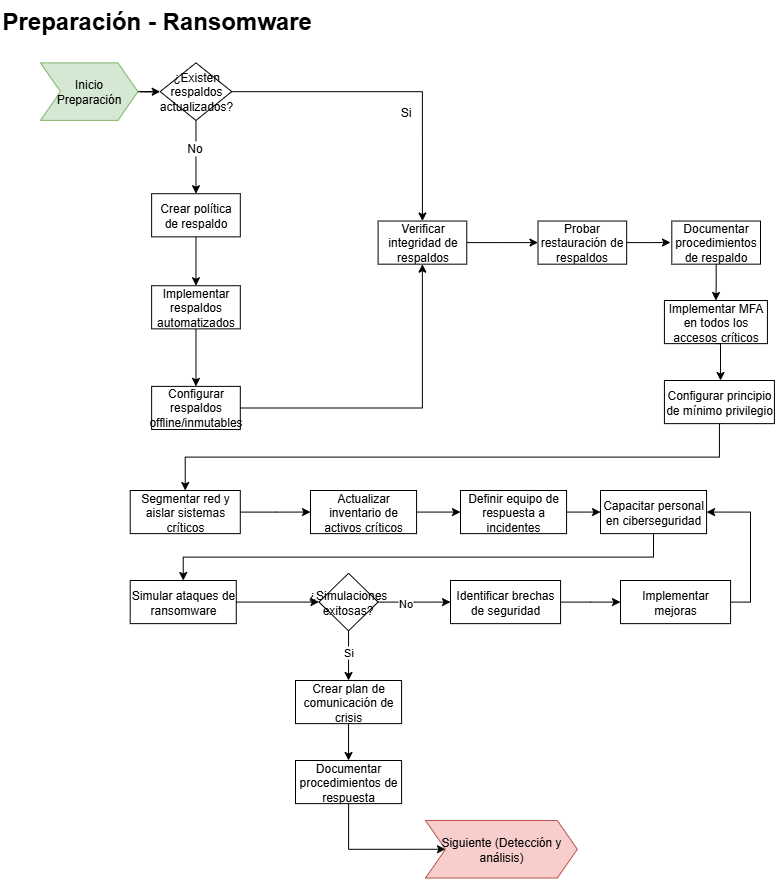

The diagram above was exported from draw.io. Its source (the exported page's mxGraphModel, read from the mxfile embedded in the PNG):
<mxGraphModel dx="1191" dy="617" grid="1" gridSize="10" guides="1" tooltips="1" connect="1" arrows="1" fold="1" page="1" pageScale="1" pageWidth="850" pageHeight="1100" math="0" shadow="0">
  <root>
    <mxCell id="0" />
    <mxCell id="1" parent="0" />
    <mxCell id="IUoevI0_-8RUAT1eWxWM-1" value="&lt;h1 style=&quot;margin-top: 0px;&quot;&gt;&lt;span style=&quot;background-color: transparent; color: light-dark(rgb(0, 0, 0), rgb(255, 255, 255));&quot;&gt;Preparación - Ransomware&lt;/span&gt;&lt;/h1&gt;" style="text;html=1;whiteSpace=wrap;overflow=hidden;rounded=0;" parent="1" vertex="1">
      <mxGeometry y="10" width="351" height="50" as="geometry" />
    </mxCell>
    <mxCell id="IUoevI0_-8RUAT1eWxWM-3" value="&lt;font&gt;Inicio Preparación&lt;/font&gt;" style="shape=step;perimeter=stepPerimeter;whiteSpace=wrap;html=1;fixedSize=1;fontSize=12;fillColor=#d5e8d4;strokeColor=#82b366;" parent="1" vertex="1">
      <mxGeometry x="40" y="72.38" width="97.46" height="57.51" as="geometry" />
    </mxCell>
    <mxCell id="IUoevI0_-8RUAT1eWxWM-4" value="" style="edgeStyle=orthogonalEdgeStyle;rounded=0;orthogonalLoop=1;jettySize=auto;html=1;fontSize=12;entryX=0.5;entryY=0;entryDx=0;entryDy=0;" parent="1" source="IUoevI0_-8RUAT1eWxWM-29" target="IUoevI0_-8RUAT1eWxWM-30" edge="1">
      <mxGeometry relative="1" as="geometry">
        <mxPoint x="276.36903869828075" y="101.13414476239802" as="targetPoint" />
      </mxGeometry>
    </mxCell>
    <mxCell id="IUoevI0_-8RUAT1eWxWM-5" value="" style="edgeStyle=orthogonalEdgeStyle;rounded=0;orthogonalLoop=1;jettySize=auto;html=1;fontSize=12;" parent="1" source="IUoevI0_-8RUAT1eWxWM-29" target="IUoevI0_-8RUAT1eWxWM-11" edge="1">
      <mxGeometry relative="1" as="geometry" />
    </mxCell>
    <mxCell id="IUoevI0_-8RUAT1eWxWM-6" value="No" style="edgeLabel;html=1;align=center;verticalAlign=middle;resizable=0;points=[];fontSize=12;" parent="IUoevI0_-8RUAT1eWxWM-5" connectable="0" vertex="1">
      <mxGeometry x="-0.2242" y="-2" relative="1" as="geometry">
        <mxPoint as="offset" />
      </mxGeometry>
    </mxCell>
    <mxCell id="IUoevI0_-8RUAT1eWxWM-9" value="Si" style="text;html=1;align=center;verticalAlign=middle;resizable=0;points=[];autosize=1;strokeColor=none;fillColor=none;fontSize=12;" parent="1" vertex="1">
      <mxGeometry x="390.00366946694453" y="107.08609650826536" width="30" height="30" as="geometry" />
    </mxCell>
    <mxCell id="IUoevI0_-8RUAT1eWxWM-10" value="" style="edgeStyle=orthogonalEdgeStyle;rounded=0;orthogonalLoop=1;jettySize=auto;html=1;fontSize=12;" parent="1" source="IUoevI0_-8RUAT1eWxWM-11" target="IUoevI0_-8RUAT1eWxWM-13" edge="1">
      <mxGeometry relative="1" as="geometry" />
    </mxCell>
    <mxCell id="IUoevI0_-8RUAT1eWxWM-11" value="Crear política de respaldo" style="whiteSpace=wrap;html=1;fontSize=12;" parent="1" vertex="1">
      <mxGeometry x="151.12610769400843" y="203.21828736674004" width="88.6675617729361" height="43.13414476239804" as="geometry" />
    </mxCell>
    <mxCell id="IUoevI0_-8RUAT1eWxWM-12" value="" style="edgeStyle=orthogonalEdgeStyle;rounded=0;orthogonalLoop=1;jettySize=auto;html=1;fontSize=12;" parent="1" source="IUoevI0_-8RUAT1eWxWM-13" target="IUoevI0_-8RUAT1eWxWM-16" edge="1">
      <mxGeometry relative="1" as="geometry" />
    </mxCell>
    <mxCell id="IUoevI0_-8RUAT1eWxWM-13" value="Implementar respaldos automatizados" style="whiteSpace=wrap;html=1;fontSize=12;" parent="1" vertex="1">
      <mxGeometry x="151.12610769400843" y="295.2377961931892" width="88.6675617729361" height="43.13414476239804" as="geometry" />
    </mxCell>
    <mxCell id="IUoevI0_-8RUAT1eWxWM-15" value="" style="edgeStyle=orthogonalEdgeStyle;rounded=0;orthogonalLoop=1;jettySize=auto;html=1;fontSize=12;" parent="1" source="IUoevI0_-8RUAT1eWxWM-16" target="IUoevI0_-8RUAT1eWxWM-30" edge="1">
      <mxGeometry relative="1" as="geometry" />
    </mxCell>
    <mxCell id="IUoevI0_-8RUAT1eWxWM-16" value="Configurar respaldos offline/inmutables" style="whiteSpace=wrap;html=1;fontSize=12;" parent="1" vertex="1">
      <mxGeometry x="151.12610769400843" y="395.88413397211804" width="88.6675617729361" height="43.13414476239804" as="geometry" />
    </mxCell>
    <mxCell id="IUoevI0_-8RUAT1eWxWM-17" value="" style="edgeStyle=orthogonalEdgeStyle;rounded=0;orthogonalLoop=1;jettySize=auto;html=1;fontSize=12;entryX=0;entryY=0.5;entryDx=0;entryDy=0;" parent="1" source="IUoevI0_-8RUAT1eWxWM-30" target="IUoevI0_-8RUAT1eWxWM-32" edge="1">
      <mxGeometry relative="1" as="geometry">
        <mxPoint x="509.8602847003458" y="252.10365143079116" as="targetPoint" />
      </mxGeometry>
    </mxCell>
    <mxCell id="IUoevI0_-8RUAT1eWxWM-28" value="" style="edgeStyle=orthogonalEdgeStyle;rounded=0;orthogonalLoop=1;jettySize=auto;html=1;fontSize=12;" parent="1" source="IUoevI0_-8RUAT1eWxWM-3" target="IUoevI0_-8RUAT1eWxWM-29" edge="1">
      <mxGeometry relative="1" as="geometry">
        <mxPoint x="211.3461600647942" y="101.13414476239804" as="targetPoint" />
        <mxPoint x="137.45652525401414" y="101.13414476239804" as="sourcePoint" />
      </mxGeometry>
    </mxCell>
    <mxCell id="IUoevI0_-8RUAT1eWxWM-29" value="¿Existen respaldos actualizados?" style="rhombus;whiteSpace=wrap;html=1;fontSize=12;" parent="1" vertex="1">
      <mxGeometry x="159.62341569724816" y="72.37804825413268" width="71.67294576645669" height="57.51219301653072" as="geometry" />
    </mxCell>
    <mxCell id="IUoevI0_-8RUAT1eWxWM-30" value="Verificar integridad de respaldos" style="whiteSpace=wrap;html=1;fontSize=12;" parent="1" vertex="1">
      <mxGeometry x="377.59783838904946" y="230.53657904959215" width="88.6675617729361" height="43.13414476239804" as="geometry" />
    </mxCell>
    <mxCell id="IUoevI0_-8RUAT1eWxWM-31" value="" style="edgeStyle=orthogonalEdgeStyle;rounded=0;orthogonalLoop=1;jettySize=auto;html=1;fontSize=12;" parent="1" source="IUoevI0_-8RUAT1eWxWM-32" edge="1">
      <mxGeometry relative="1" as="geometry">
        <mxPoint x="670" y="252" as="targetPoint" />
      </mxGeometry>
    </mxCell>
    <mxCell id="IUoevI0_-8RUAT1eWxWM-32" value="Probar restauración de respaldos" style="whiteSpace=wrap;html=1;fontSize=12;" parent="1" vertex="1">
      <mxGeometry x="537.4991891326861" y="230.53755492252583" width="88.6675617729361" height="43.13414476239804" as="geometry" />
    </mxCell>
    <mxCell id="IUoevI0_-8RUAT1eWxWM-40" value="Documentar procedimientos de respaldo" style="whiteSpace=wrap;html=1;fontSize=12;" parent="1" vertex="1">
      <mxGeometry x="671.31" y="230.53" width="88.69" height="43.13" as="geometry" />
    </mxCell>
    <mxCell id="IUoevI0_-8RUAT1eWxWM-41" value="Implementar MFA en todos los accesos críticos" style="whiteSpace=wrap;html=1;fontSize=12;" parent="1" vertex="1">
      <mxGeometry x="663.92" y="310" width="103" height="43.13" as="geometry" />
    </mxCell>
    <mxCell id="Xh1Uc9Vyrcm9kPYm7u6_-2" style="edgeStyle=orthogonalEdgeStyle;rounded=0;orthogonalLoop=1;jettySize=auto;html=1;entryX=0;entryY=0.5;entryDx=0;entryDy=0;" parent="1" source="IUoevI0_-8RUAT1eWxWM-43" target="IUoevI0_-8RUAT1eWxWM-52" edge="1">
      <mxGeometry relative="1" as="geometry" />
    </mxCell>
    <mxCell id="IUoevI0_-8RUAT1eWxWM-43" value="Segmentar red y aislar sistemas críticos" style="whiteSpace=wrap;html=1;fontSize=12;" parent="1" vertex="1">
      <mxGeometry x="129.69999999999993" y="500" width="110.09" height="43.13" as="geometry" />
    </mxCell>
    <mxCell id="cNPNvYJwFrxbRZ5N4TAE-1" style="edgeStyle=orthogonalEdgeStyle;rounded=0;orthogonalLoop=1;jettySize=auto;html=1;entryX=0;entryY=0.5;entryDx=0;entryDy=0;" parent="1" source="IUoevI0_-8RUAT1eWxWM-48" target="sELOuvPf7oyPUFf7F69a-1" edge="1">
      <mxGeometry relative="1" as="geometry" />
    </mxCell>
    <mxCell id="cNPNvYJwFrxbRZ5N4TAE-3" value="No" style="edgeLabel;html=1;align=center;verticalAlign=middle;resizable=0;points=[];" parent="cNPNvYJwFrxbRZ5N4TAE-1" vertex="1" connectable="0">
      <mxGeometry x="-0.2673" y="-1" relative="1" as="geometry">
        <mxPoint as="offset" />
      </mxGeometry>
    </mxCell>
    <mxCell id="cNPNvYJwFrxbRZ5N4TAE-5" style="edgeStyle=orthogonalEdgeStyle;rounded=0;orthogonalLoop=1;jettySize=auto;html=1;exitX=0.5;exitY=1;exitDx=0;exitDy=0;entryX=0.5;entryY=0;entryDx=0;entryDy=0;" parent="1" source="IUoevI0_-8RUAT1eWxWM-48" target="cNPNvYJwFrxbRZ5N4TAE-4" edge="1">
      <mxGeometry relative="1" as="geometry" />
    </mxCell>
    <mxCell id="cNPNvYJwFrxbRZ5N4TAE-6" value="Si" style="edgeLabel;html=1;align=center;verticalAlign=middle;resizable=0;points=[];" parent="cNPNvYJwFrxbRZ5N4TAE-5" vertex="1" connectable="0">
      <mxGeometry x="-0.1633" y="-1" relative="1" as="geometry">
        <mxPoint as="offset" />
      </mxGeometry>
    </mxCell>
    <mxCell id="IUoevI0_-8RUAT1eWxWM-48" value="¿Simulaciones exitosas?" style="rhombus;whiteSpace=wrap;html=1;fontSize=12;" parent="1" vertex="1">
      <mxGeometry x="318.4824269506501" y="582.8113554553697" width="59.11170784862408" height="57.51219301653072" as="geometry" />
    </mxCell>
    <mxCell id="IUoevI0_-8RUAT1eWxWM-50" value="Configurar principio de mínimo privilegio" style="whiteSpace=wrap;html=1;fontSize=12;" parent="1" vertex="1">
      <mxGeometry x="663.92" y="390" width="110" height="43.13" as="geometry" />
    </mxCell>
    <mxCell id="Xh1Uc9Vyrcm9kPYm7u6_-3" style="edgeStyle=orthogonalEdgeStyle;rounded=0;orthogonalLoop=1;jettySize=auto;html=1;exitX=1;exitY=0.5;exitDx=0;exitDy=0;entryX=0;entryY=0.5;entryDx=0;entryDy=0;" parent="1" source="IUoevI0_-8RUAT1eWxWM-52" target="fIvuKXeEYjzYgF4Zq960-1" edge="1">
      <mxGeometry relative="1" as="geometry" />
    </mxCell>
    <mxCell id="IUoevI0_-8RUAT1eWxWM-52" value="Actualizar inventario de activos críticos" style="whiteSpace=wrap;html=1;fontSize=12;" parent="1" vertex="1">
      <mxGeometry x="309.9999999999999" y="500" width="106.08" height="43.13" as="geometry" />
    </mxCell>
    <mxCell id="Xh1Uc9Vyrcm9kPYm7u6_-4" style="edgeStyle=orthogonalEdgeStyle;rounded=0;orthogonalLoop=1;jettySize=auto;html=1;entryX=0;entryY=0.5;entryDx=0;entryDy=0;exitX=1;exitY=0.5;exitDx=0;exitDy=0;" parent="1" source="fIvuKXeEYjzYgF4Zq960-1" target="1YXkF9br-tgmezdPh9HM-1" edge="1">
      <mxGeometry relative="1" as="geometry" />
    </mxCell>
    <mxCell id="fIvuKXeEYjzYgF4Zq960-1" value="Definir equipo de respuesta a incidentes" style="whiteSpace=wrap;html=1;fontSize=12;" parent="1" vertex="1">
      <mxGeometry x="460" y="500" width="106.08" height="43.13" as="geometry" />
    </mxCell>
    <mxCell id="Xh1Uc9Vyrcm9kPYm7u6_-5" style="edgeStyle=orthogonalEdgeStyle;rounded=0;orthogonalLoop=1;jettySize=auto;html=1;exitX=0.5;exitY=1;exitDx=0;exitDy=0;entryX=0.5;entryY=0;entryDx=0;entryDy=0;" parent="1" source="1YXkF9br-tgmezdPh9HM-1" target="6Fu8zbiE-x80SrULnKFx-1" edge="1">
      <mxGeometry relative="1" as="geometry" />
    </mxCell>
    <mxCell id="1YXkF9br-tgmezdPh9HM-1" value="Capacitar personal en ciberseguridad" style="whiteSpace=wrap;html=1;fontSize=12;" parent="1" vertex="1">
      <mxGeometry x="600" y="500" width="106.08" height="43.13" as="geometry" />
    </mxCell>
    <mxCell id="ei_I3hMJMUhOSlkT27XX-1" value="" style="edgeStyle=orthogonalEdgeStyle;rounded=0;orthogonalLoop=1;jettySize=auto;html=1;fontSize=12;exitX=0.5;exitY=1;exitDx=0;exitDy=0;" parent="1" source="IUoevI0_-8RUAT1eWxWM-40" target="IUoevI0_-8RUAT1eWxWM-41" edge="1">
      <mxGeometry relative="1" as="geometry">
        <mxPoint x="490" y="440" as="sourcePoint" />
        <mxPoint x="534" y="440" as="targetPoint" />
      </mxGeometry>
    </mxCell>
    <mxCell id="ei_I3hMJMUhOSlkT27XX-2" value="" style="edgeStyle=orthogonalEdgeStyle;rounded=0;orthogonalLoop=1;jettySize=auto;html=1;fontSize=12;exitX=0.5;exitY=1;exitDx=0;exitDy=0;entryX=0.51;entryY=0;entryDx=0;entryDy=0;entryPerimeter=0;" parent="1" source="IUoevI0_-8RUAT1eWxWM-41" target="IUoevI0_-8RUAT1eWxWM-50" edge="1">
      <mxGeometry relative="1" as="geometry">
        <mxPoint x="651" y="360.01" as="sourcePoint" />
        <mxPoint x="650" y="396.01" as="targetPoint" />
      </mxGeometry>
    </mxCell>
    <mxCell id="ei_I3hMJMUhOSlkT27XX-3" value="" style="edgeStyle=orthogonalEdgeStyle;rounded=0;orthogonalLoop=1;jettySize=auto;html=1;fontSize=12;exitX=0.5;exitY=1;exitDx=0;exitDy=0;entryX=0.5;entryY=0;entryDx=0;entryDy=0;" parent="1" source="IUoevI0_-8RUAT1eWxWM-50" target="IUoevI0_-8RUAT1eWxWM-43" edge="1">
      <mxGeometry relative="1" as="geometry">
        <mxPoint x="600" y="430" as="sourcePoint" />
        <mxPoint x="605" y="467" as="targetPoint" />
      </mxGeometry>
    </mxCell>
    <mxCell id="Xh1Uc9Vyrcm9kPYm7u6_-6" style="edgeStyle=orthogonalEdgeStyle;rounded=0;orthogonalLoop=1;jettySize=auto;html=1;entryX=0;entryY=0.5;entryDx=0;entryDy=0;exitX=1;exitY=0.5;exitDx=0;exitDy=0;" parent="1" source="6Fu8zbiE-x80SrULnKFx-1" target="IUoevI0_-8RUAT1eWxWM-48" edge="1">
      <mxGeometry relative="1" as="geometry" />
    </mxCell>
    <mxCell id="6Fu8zbiE-x80SrULnKFx-1" value="Simular ataques de ransomware" style="whiteSpace=wrap;html=1;fontSize=12;" parent="1" vertex="1">
      <mxGeometry x="129.70000000000005" y="590" width="106.08" height="43.13" as="geometry" />
    </mxCell>
    <mxCell id="cNPNvYJwFrxbRZ5N4TAE-2" style="edgeStyle=orthogonalEdgeStyle;rounded=0;orthogonalLoop=1;jettySize=auto;html=1;entryX=0;entryY=0.5;entryDx=0;entryDy=0;" parent="1" source="sELOuvPf7oyPUFf7F69a-1" target="hHHFX9vGa2cdKEgbfD1r-3" edge="1">
      <mxGeometry relative="1" as="geometry" />
    </mxCell>
    <mxCell id="sELOuvPf7oyPUFf7F69a-1" value="Identificar brechas de seguridad" style="whiteSpace=wrap;html=1;fontSize=12;" parent="1" vertex="1">
      <mxGeometry x="449.99999999999994" y="590" width="110.09" height="43.13" as="geometry" />
    </mxCell>
    <mxCell id="KUQZY1bJlUboIl2K_zd9-1" style="edgeStyle=orthogonalEdgeStyle;rounded=0;orthogonalLoop=1;jettySize=auto;html=1;entryX=1;entryY=0.5;entryDx=0;entryDy=0;" parent="1" source="hHHFX9vGa2cdKEgbfD1r-3" target="1YXkF9br-tgmezdPh9HM-1" edge="1">
      <mxGeometry relative="1" as="geometry">
        <Array as="points">
          <mxPoint x="750" y="612" />
          <mxPoint x="750" y="522" />
        </Array>
      </mxGeometry>
    </mxCell>
    <mxCell id="hHHFX9vGa2cdKEgbfD1r-3" value="Implementar mejoras" style="whiteSpace=wrap;html=1;fontSize=12;" parent="1" vertex="1">
      <mxGeometry x="620" y="590" width="110.09" height="43.13" as="geometry" />
    </mxCell>
    <mxCell id="1dMtLD05ZzOuJ1zo2cnK-1" style="edgeStyle=orthogonalEdgeStyle;rounded=0;orthogonalLoop=1;jettySize=auto;html=1;exitX=0.5;exitY=1;exitDx=0;exitDy=0;entryX=0.5;entryY=0;entryDx=0;entryDy=0;" parent="1" source="cNPNvYJwFrxbRZ5N4TAE-4" target="P9icKP5VfdEVkkxnhGod-1" edge="1">
      <mxGeometry relative="1" as="geometry" />
    </mxCell>
    <mxCell id="cNPNvYJwFrxbRZ5N4TAE-4" value="Crear plan de comunicación de crisis" style="whiteSpace=wrap;html=1;fontSize=12;" parent="1" vertex="1">
      <mxGeometry x="295" y="690" width="106.08" height="43.13" as="geometry" />
    </mxCell>
    <mxCell id="DMibO7cll82WEu2-b7h_-2" style="edgeStyle=orthogonalEdgeStyle;rounded=0;orthogonalLoop=1;jettySize=auto;html=1;entryX=0;entryY=0.5;entryDx=0;entryDy=0;" parent="1" source="P9icKP5VfdEVkkxnhGod-1" target="DMibO7cll82WEu2-b7h_-1" edge="1">
      <mxGeometry relative="1" as="geometry">
        <Array as="points">
          <mxPoint x="348" y="859" />
        </Array>
      </mxGeometry>
    </mxCell>
    <mxCell id="P9icKP5VfdEVkkxnhGod-1" value="Documentar procedimientos de respuesta" style="whiteSpace=wrap;html=1;fontSize=12;" parent="1" vertex="1">
      <mxGeometry x="295" y="770" width="106.08" height="43.13" as="geometry" />
    </mxCell>
    <mxCell id="DMibO7cll82WEu2-b7h_-1" value="Siguiente (Detección y análisis)" style="shape=step;perimeter=stepPerimeter;whiteSpace=wrap;html=1;fixedSize=1;fontSize=12;fillColor=#f8cecc;strokeColor=#b85450;" parent="1" vertex="1">
      <mxGeometry x="425" y="830" width="151.8483751595226" height="57.513213188468924" as="geometry" />
    </mxCell>
  </root>
</mxGraphModel>